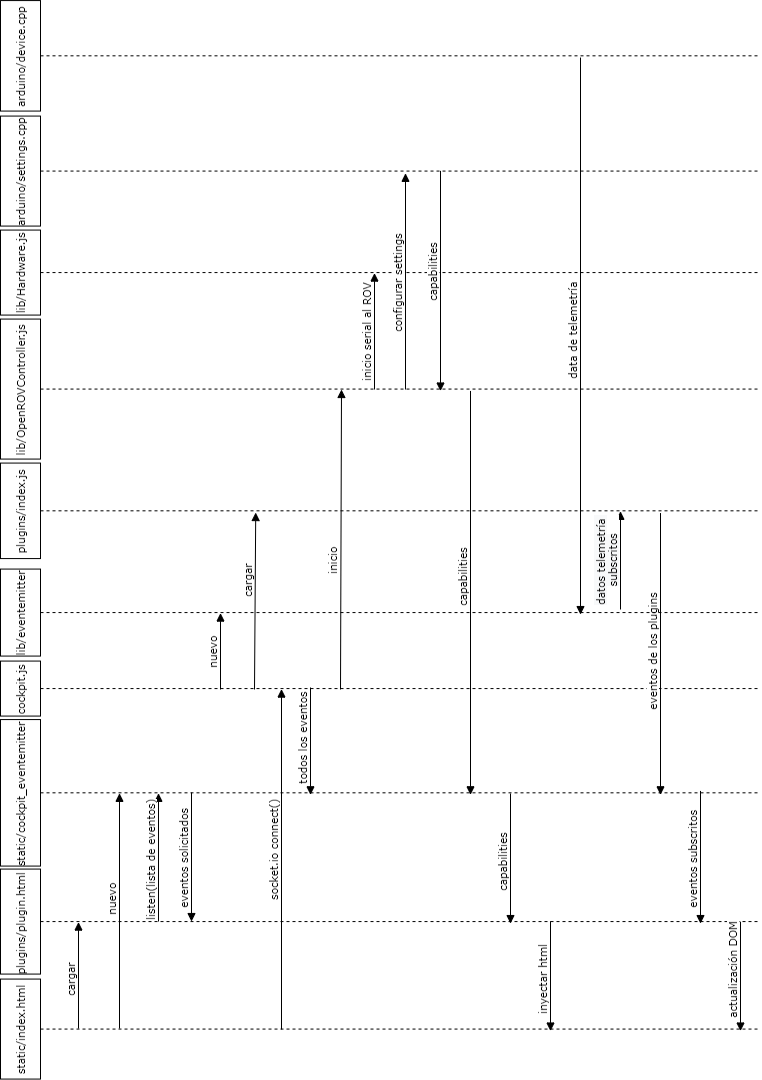

The diagram above was exported from draw.io. Its source (the exported page's mxGraphModel, read from the mxfile embedded in the PNG):
<mxGraphModel dx="2068" dy="1083" grid="1" gridSize="10" guides="1" tooltips="1" connect="1" arrows="1" fold="1" page="1" pageScale="1" pageWidth="1100" pageHeight="850" math="0" shadow="0">
  <root>
    <mxCell id="0" />
    <mxCell id="1" parent="0" />
    <mxCell id="2" value="static/index.html" style="shape=umlLifeline;perimeter=lifelinePerimeter;whiteSpace=wrap;html=1;container=1;collapsible=0;recursiveResize=0;outlineConnect=0;fontFamily=Verdana;fontSize=10.5;" vertex="1" parent="1">
      <mxGeometry x="10.43" y="40" width="100" height="760" as="geometry" />
    </mxCell>
    <mxCell id="3" value="inyectar html" style="html=1;verticalAlign=bottom;endArrow=block;fontFamily=Verdana;fontSize=10.5;" edge="1" parent="2" target="2">
      <mxGeometry x="0.0292" width="80" relative="1" as="geometry">
        <mxPoint x="157.8300000000001" y="550" as="sourcePoint" />
        <mxPoint x="69.57" y="550" as="targetPoint" />
        <mxPoint as="offset" />
      </mxGeometry>
    </mxCell>
    <mxCell id="4" value="plugins/plugin.html" style="shape=umlLifeline;perimeter=lifelinePerimeter;whiteSpace=wrap;html=1;container=1;collapsible=0;recursiveResize=0;outlineConnect=0;fontFamily=Verdana;fontSize=10.5;" vertex="1" parent="1">
      <mxGeometry x="115.43" y="40" width="105" height="760" as="geometry" />
    </mxCell>
    <mxCell id="5" value="&lt;font style=&quot;font-size: 10.5px;&quot;&gt;static/cockpit_eventemitter&lt;/font&gt;" style="shape=umlLifeline;perimeter=lifelinePerimeter;whiteSpace=wrap;html=1;container=1;collapsible=0;recursiveResize=0;outlineConnect=0;fontFamily=Verdana;fontSize=10.5;" vertex="1" parent="1">
      <mxGeometry x="223.43" y="40" width="146.5" height="760" as="geometry" />
    </mxCell>
    <mxCell id="6" value="cockpit.js" style="shape=umlLifeline;perimeter=lifelinePerimeter;whiteSpace=wrap;html=1;container=1;collapsible=0;recursiveResize=0;outlineConnect=0;fontFamily=Verdana;fontSize=10.5;" vertex="1" parent="1">
      <mxGeometry x="373.43" y="40" width="55" height="760" as="geometry" />
    </mxCell>
    <mxCell id="7" value="eventos de los plugins" style="html=1;verticalAlign=bottom;endArrow=block;fontFamily=Verdana;fontSize=10.5;" edge="1" parent="6" target="5">
      <mxGeometry x="-0.0198" width="80" relative="1" as="geometry">
        <mxPoint x="203.02000000000027" y="660" as="sourcePoint" />
        <mxPoint x="-73.43" y="660" as="targetPoint" />
        <mxPoint as="offset" />
      </mxGeometry>
    </mxCell>
    <mxCell id="8" value="lib/eventemitter" style="shape=umlLifeline;perimeter=lifelinePerimeter;whiteSpace=wrap;html=1;container=1;collapsible=0;recursiveResize=0;outlineConnect=0;fontFamily=Verdana;fontSize=10.5;" vertex="1" parent="1">
      <mxGeometry x="433.43" y="40" width="87" height="760" as="geometry" />
    </mxCell>
    <mxCell id="9" value="plugins/index.js" style="shape=umlLifeline;perimeter=lifelinePerimeter;whiteSpace=wrap;html=1;container=1;collapsible=0;recursiveResize=0;outlineConnect=0;fontFamily=Verdana;fontSize=10.5;" vertex="1" parent="1">
      <mxGeometry x="530.93" y="40" width="95.5" height="760" as="geometry" />
    </mxCell>
    <mxCell id="10" value="lib/OpenROVController.js" style="shape=umlLifeline;perimeter=lifelinePerimeter;whiteSpace=wrap;html=1;container=1;collapsible=0;recursiveResize=0;outlineConnect=0;fontFamily=Verdana;fontSize=10.5;" vertex="1" parent="1">
      <mxGeometry x="630.43" y="40" width="140" height="760" as="geometry" />
    </mxCell>
    <mxCell id="11" value="lib/Hardware.js" style="shape=umlLifeline;perimeter=lifelinePerimeter;whiteSpace=wrap;html=1;container=1;collapsible=0;recursiveResize=0;outlineConnect=0;fontFamily=Verdana;fontSize=10.5;" vertex="1" parent="1">
      <mxGeometry x="774.43" y="40" width="85" height="760" as="geometry" />
    </mxCell>
    <mxCell id="12" value="arduino/settings.cpp" style="shape=umlLifeline;perimeter=lifelinePerimeter;whiteSpace=wrap;html=1;container=1;collapsible=0;recursiveResize=0;outlineConnect=0;fontFamily=Verdana;fontSize=10.5;" vertex="1" parent="1">
      <mxGeometry x="863.43" y="40" width="110" height="760" as="geometry" />
    </mxCell>
    <mxCell id="13" value="arduino/device.cpp" style="shape=umlLifeline;perimeter=lifelinePerimeter;whiteSpace=wrap;html=1;container=1;collapsible=0;recursiveResize=0;outlineConnect=0;fontFamily=Verdana;fontSize=10.5;" vertex="1" parent="1">
      <mxGeometry x="978.43" y="40" width="110.5" height="760" as="geometry" />
    </mxCell>
    <mxCell id="14" value="cargar" style="html=1;verticalAlign=bottom;endArrow=block;fontFamily=Verdana;fontSize=10.5;" edge="1" parent="1">
      <mxGeometry x="-0.061" width="80" relative="1" as="geometry">
        <mxPoint x="60.929999999999836" y="118" as="sourcePoint" />
        <mxPoint x="167.4300000000003" y="118" as="targetPoint" />
        <mxPoint as="offset" />
      </mxGeometry>
    </mxCell>
    <mxCell id="15" value="nuevo" style="html=1;verticalAlign=bottom;endArrow=block;fontFamily=Verdana;fontSize=10.5;" edge="1" parent="1">
      <mxGeometry x="0.1052" width="80" relative="1" as="geometry">
        <mxPoint x="60.929999999999836" y="159" as="sourcePoint" />
        <mxPoint x="296.1800000000003" y="159" as="targetPoint" />
        <mxPoint as="offset" />
      </mxGeometry>
    </mxCell>
    <mxCell id="16" value="listen(lista de eventos)" style="html=1;verticalAlign=bottom;endArrow=block;fontFamily=Verdana;fontSize=10.5;" edge="1" target="5" parent="1">
      <mxGeometry x="-0.0326" width="80" relative="1" as="geometry">
        <mxPoint x="168" y="197.99999999999977" as="sourcePoint" />
        <mxPoint x="294.18000000000006" y="198" as="targetPoint" />
        <mxPoint as="offset" />
      </mxGeometry>
    </mxCell>
    <mxCell id="17" value="nuevo" style="html=1;verticalAlign=bottom;endArrow=block;fontFamily=Verdana;fontSize=10.5;" edge="1" parent="1">
      <mxGeometry width="80" relative="1" as="geometry">
        <mxPoint x="400" y="260" as="sourcePoint" />
        <mxPoint x="476.4300000000003" y="260" as="targetPoint" />
      </mxGeometry>
    </mxCell>
    <mxCell id="18" value="eventos solicitados" style="html=1;verticalAlign=bottom;endArrow=block;fontFamily=Verdana;fontSize=10.5;" edge="1" parent="1">
      <mxGeometry width="80" relative="1" as="geometry">
        <mxPoint x="297" y="231" as="sourcePoint" />
        <mxPoint x="167.95380952380947" y="231" as="targetPoint" />
        <mxPoint as="offset" />
      </mxGeometry>
    </mxCell>
    <mxCell id="19" value="cargar" style="html=1;verticalAlign=bottom;endArrow=block;fontFamily=Verdana;fontSize=10.5;entryX=0.482;entryY=0.654;entryDx=0;entryDy=0;entryPerimeter=0;" edge="1" parent="1">
      <mxGeometry x="0.2432" width="80" relative="1" as="geometry">
        <mxPoint x="400" y="294" as="sourcePoint" />
        <mxPoint x="576.9609999999998" y="295.22" as="targetPoint" />
        <mxPoint as="offset" />
      </mxGeometry>
    </mxCell>
    <mxCell id="20" value="socket.io connect()" style="html=1;verticalAlign=bottom;endArrow=block;fontFamily=Verdana;fontSize=10.5;" edge="1" parent="1">
      <mxGeometry x="0.0575" width="80" relative="1" as="geometry">
        <mxPoint x="60" y="321" as="sourcePoint" />
        <mxPoint x="400.4300000000003" y="321" as="targetPoint" />
        <mxPoint as="offset" />
      </mxGeometry>
    </mxCell>
    <mxCell id="21" value="todos los eventos" style="html=1;verticalAlign=bottom;endArrow=block;fontFamily=Verdana;fontSize=10.5;" edge="1" target="5" parent="1">
      <mxGeometry x="-0.0848" width="80" relative="1" as="geometry">
        <mxPoint x="402" y="350" as="sourcePoint" />
        <mxPoint x="300" y="350" as="targetPoint" />
        <mxPoint as="offset" />
      </mxGeometry>
    </mxCell>
    <mxCell id="22" value="inicio" style="html=1;verticalAlign=bottom;endArrow=block;fontFamily=Verdana;fontSize=10.5;" edge="1" parent="1">
      <mxGeometry x="-0.1333" width="80" relative="1" as="geometry">
        <mxPoint x="400" y="380" as="sourcePoint" />
        <mxPoint x="700" y="381" as="targetPoint" />
        <mxPoint as="offset" />
      </mxGeometry>
    </mxCell>
    <mxCell id="23" value="inicio serial al ROV" style="html=1;verticalAlign=bottom;endArrow=block;fontFamily=Verdana;fontSize=10.5;" edge="1" parent="1">
      <mxGeometry width="80" relative="1" as="geometry">
        <mxPoint x="700" y="414" as="sourcePoint" />
        <mxPoint x="816.4299999999998" y="414" as="targetPoint" />
      </mxGeometry>
    </mxCell>
    <mxCell id="24" value="configurar settings" style="html=1;verticalAlign=bottom;endArrow=block;fontFamily=Verdana;fontSize=10.5;" edge="1" parent="1">
      <mxGeometry width="80" relative="1" as="geometry">
        <mxPoint x="700" y="445" as="sourcePoint" />
        <mxPoint x="916.1800000000003" y="445" as="targetPoint" />
      </mxGeometry>
    </mxCell>
    <mxCell id="25" value="capabilities" style="html=1;verticalAlign=bottom;endArrow=block;fontFamily=Verdana;fontSize=10.5;" edge="1" target="10" parent="1">
      <mxGeometry x="-0.0848" width="80" relative="1" as="geometry">
        <mxPoint x="918.6500000000001" y="480" as="sourcePoint" />
        <mxPoint x="812.9966666666667" y="480" as="targetPoint" />
        <mxPoint as="offset" />
      </mxGeometry>
    </mxCell>
    <mxCell id="26" value="capabilities" style="html=1;verticalAlign=bottom;endArrow=block;fontFamily=Verdana;fontSize=10.5;" edge="1" target="5" parent="1">
      <mxGeometry x="-0.0848" width="80" relative="1" as="geometry">
        <mxPoint x="698.5500000000002" y="510" as="sourcePoint" />
        <mxPoint x="479.99666666666656" y="510" as="targetPoint" />
        <mxPoint as="offset" />
      </mxGeometry>
    </mxCell>
    <mxCell id="27" value="capabilities" style="html=1;verticalAlign=bottom;endArrow=block;fontFamily=Verdana;fontSize=10.5;" edge="1" target="4" parent="1">
      <mxGeometry x="0.0292" width="80" relative="1" as="geometry">
        <mxPoint x="296" y="550" as="sourcePoint" />
        <mxPoint x="170" y="550" as="targetPoint" />
        <mxPoint as="offset" />
      </mxGeometry>
    </mxCell>
    <mxCell id="28" value="data de telemetría" style="html=1;verticalAlign=bottom;endArrow=block;fontFamily=Verdana;fontSize=10.5;" edge="1" target="8" parent="1">
      <mxGeometry x="-0.0198" width="80" relative="1" as="geometry">
        <mxPoint x="1031.9700000000007" y="620" as="sourcePoint" />
        <mxPoint x="629.9103448275862" y="620" as="targetPoint" />
        <mxPoint as="offset" />
      </mxGeometry>
    </mxCell>
    <mxCell id="29" value="&lt;span style=&quot;text-align: left ; background-color: rgb(248 , 249 , 250)&quot;&gt;datos telemetría &lt;br&gt;subscritos&lt;/span&gt;" style="html=1;verticalAlign=bottom;endArrow=block;fontFamily=Verdana;fontSize=10.5;" edge="1" parent="1">
      <mxGeometry x="0.0185" width="80" relative="1" as="geometry">
        <mxPoint x="480" y="660" as="sourcePoint" />
        <mxPoint x="578.1799999999998" y="660" as="targetPoint" />
        <mxPoint as="offset" />
      </mxGeometry>
    </mxCell>
    <mxCell id="30" value="eventos subscritos" style="html=1;verticalAlign=bottom;endArrow=block;fontFamily=Verdana;fontSize=10.5;" edge="1" target="4" parent="1">
      <mxGeometry x="0.0292" width="80" relative="1" as="geometry">
        <mxPoint x="298.57000000000016" y="740" as="sourcePoint" />
        <mxPoint x="170.00000000000006" y="740" as="targetPoint" />
        <mxPoint as="offset" />
      </mxGeometry>
    </mxCell>
    <mxCell id="31" value="actualización DOM" style="html=1;verticalAlign=bottom;endArrow=block;fontFamily=Verdana;fontSize=10.5;" edge="1" target="2" parent="1">
      <mxGeometry x="-0.1093" width="80" relative="1" as="geometry">
        <mxPoint x="167.80999999999995" y="780" as="sourcePoint" />
        <mxPoint x="80" y="780" as="targetPoint" />
        <mxPoint as="offset" />
      </mxGeometry>
    </mxCell>
  </root>
</mxGraphModel>